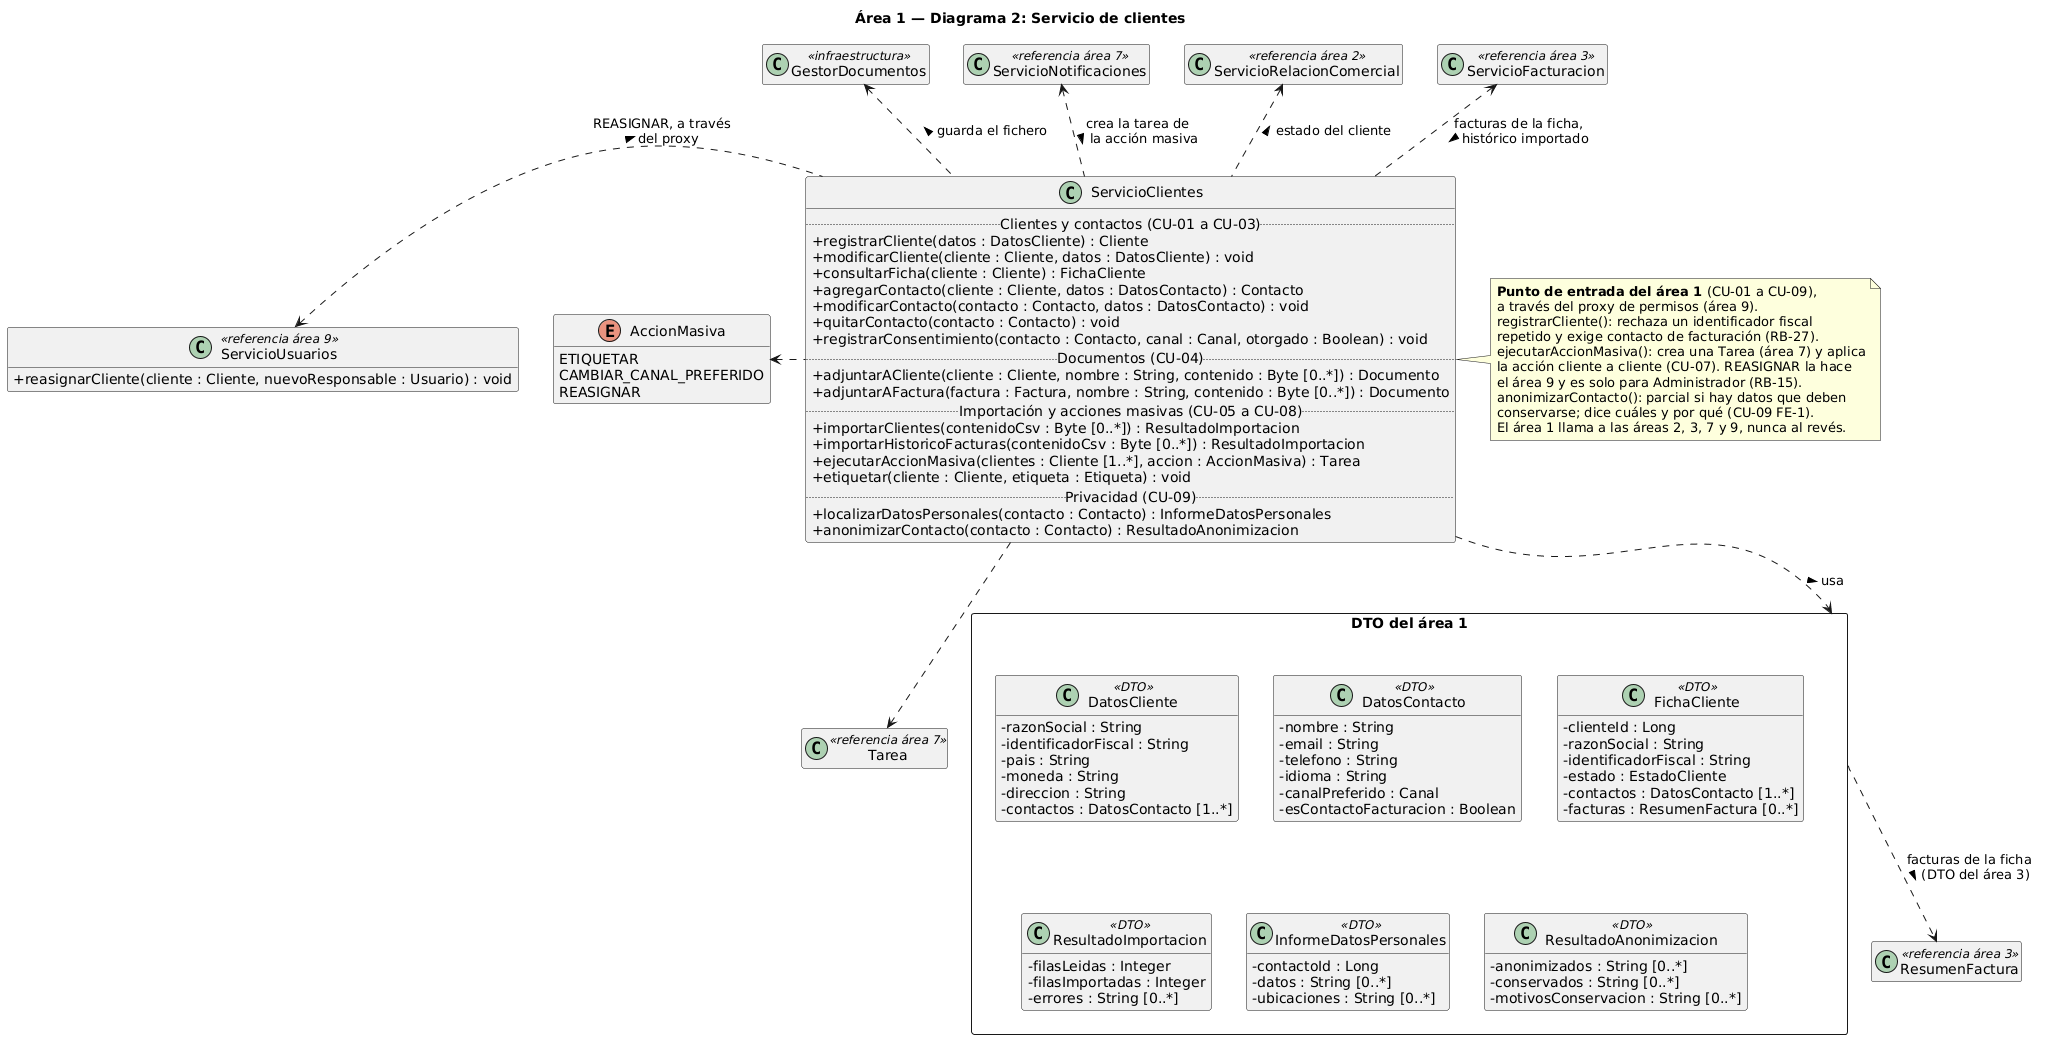

The diagram above was rendered by PlantUML. Its source (embedded in the PNG):
@startuml
skinparam classAttributeIconSize 0
hide empty members
title Área 1 — Diagrama 2: Servicio de clientes

class ServicioClientes {
  .. Clientes y contactos (CU-01 a CU-03) ..
  + registrarCliente(datos : DatosCliente) : Cliente
  + modificarCliente(cliente : Cliente, datos : DatosCliente) : void
  + consultarFicha(cliente : Cliente) : FichaCliente
  + agregarContacto(cliente : Cliente, datos : DatosContacto) : Contacto
  + modificarContacto(contacto : Contacto, datos : DatosContacto) : void
  + quitarContacto(contacto : Contacto) : void
  + registrarConsentimiento(contacto : Contacto, canal : Canal, otorgado : Boolean) : void
  .. Documentos (CU-04) ..
  + adjuntarACliente(cliente : Cliente, nombre : String, contenido : Byte [0..*]) : Documento
  + adjuntarAFactura(factura : Factura, nombre : String, contenido : Byte [0..*]) : Documento
  .. Importación y acciones masivas (CU-05 a CU-08) ..
  + importarClientes(contenidoCsv : Byte [0..*]) : ResultadoImportacion
  + importarHistoricoFacturas(contenidoCsv : Byte [0..*]) : ResultadoImportacion
  + ejecutarAccionMasiva(clientes : Cliente [1..*], accion : AccionMasiva) : Tarea
  + etiquetar(cliente : Cliente, etiqueta : Etiqueta) : void
  .. Privacidad (CU-09) ..
  + localizarDatosPersonales(contacto : Contacto) : InformeDatosPersonales
  + anonimizarContacto(contacto : Contacto) : ResultadoAnonimizacion
}

enum AccionMasiva {
  ETIQUETAR
  CAMBIAR_CANAL_PREFERIDO
  REASIGNAR
}

package "DTO del área 1" <<Rectangle>> {
  class DatosCliente <<DTO>> {
    - razonSocial : String
    - identificadorFiscal : String
    - pais : String
    - moneda : String
    - direccion : String
    - contactos : DatosContacto [1..*]
  }
  class DatosContacto <<DTO>> {
    - nombre : String
    - email : String
    - telefono : String
    - idioma : String
    - canalPreferido : Canal
    - esContactoFacturacion : Boolean
  }
  class FichaCliente <<DTO>> {
    - clienteId : Long
    - razonSocial : String
    - identificadorFiscal : String
    - estado : EstadoCliente
    - contactos : DatosContacto [1..*]
    - facturas : ResumenFactura [0..*]
  }
  class ResultadoImportacion <<DTO>> {
    - filasLeidas : Integer
    - filasImportadas : Integer
    - errores : String [0..*]
  }
  class InformeDatosPersonales <<DTO>> {
    - contactoId : Long
    - datos : String [0..*]
    - ubicaciones : String [0..*]
  }
  class ResultadoAnonimizacion <<DTO>> {
    - anonimizados : String [0..*]
    - conservados : String [0..*]
    - motivosConservacion : String [0..*]
  }
}

class ServicioFacturacion <<referencia área 3>>
class ServicioRelacionComercial <<referencia área 2>>
class ServicioNotificaciones <<referencia área 7>>
class GestorDocumentos <<infraestructura>>
class ServicioUsuarios <<referencia área 9>> {
  + reasignarCliente(cliente : Cliente, nuevoResponsable : Usuario) : void
}
class Tarea <<referencia área 7>>
class ResumenFactura <<referencia área 3>>

ServicioClientes .down.> "DTO del área 1" : usa >
ServicioClientes .left.> AccionMasiva
ServicioClientes .left.> ServicioUsuarios : REASIGNAR, a través\ndel proxy >
ServicioClientes .down.> Tarea
"DTO del área 1" ..> ResumenFactura : facturas de la ficha\n(DTO del área 3) >
ServicioClientes .up.> ServicioFacturacion : facturas de la ficha,\nhistórico importado >
ServicioClientes .up.> ServicioRelacionComercial : estado del cliente >
ServicioClientes .up.> ServicioNotificaciones : crea la tarea de\nla acción masiva >
ServicioClientes .up.> GestorDocumentos : guarda el fichero >

note right of ServicioClientes
  **Punto de entrada del área 1** (CU-01 a CU-09),
  a través del proxy de permisos (área 9).
  registrarCliente(): rechaza un identificador fiscal
  repetido y exige contacto de facturación (RB-27).
  ejecutarAccionMasiva(): crea una Tarea (área 7) y aplica
  la acción cliente a cliente (CU-07). REASIGNAR la hace
  el área 9 y es solo para Administrador (RB-15).
  anonimizarContacto(): parcial si hay datos que deben
  conservarse; dice cuáles y por qué (CU-09 FE-1).
  El área 1 llama a las áreas 2, 3, 7 y 9, nunca al revés.
end note
@enduml